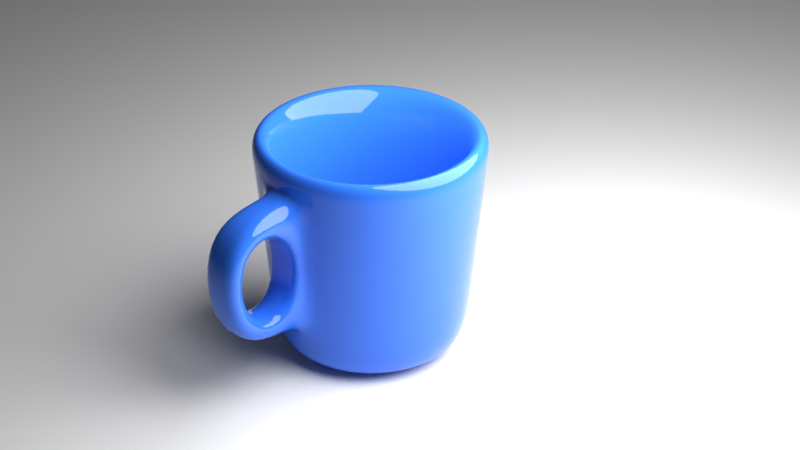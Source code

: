 # Source: cup2.blend  (saved by Blender 2.79.0; exported with 4.5.12 LTS)
import bpy
from mathutils import Matrix  # noqa: F401  (used for matrix-valued properties, if any)

bpy.ops.wm.read_factory_settings(use_empty=True)
scene = bpy.context.scene
scene.name = 'Scene'

# ---- collections
col_collection_1 = bpy.data.collections.new('Collection 1'); scene.collection.children.link(col_collection_1)

# ---- materials (node trees are filled in below, after node groups)
mat_material_002 = bpy.data.materials.new('Material.002')
mat_material_002.alpha_threshold = 0.0
mat_material_002.roughness = 0.5
mat_material_001 = bpy.data.materials.new('Material.001')
mat_material_001.alpha_threshold = 0.0
mat_material_001.roughness = 0.5

# ---- material node trees
mat_material_002.use_nodes = True; mat_material_002.node_tree.nodes.clear()
_N = mat_material_002.node_tree.nodes; _L = mat_material_002.node_tree.links
n0 = _N.new('ShaderNodeOutputMaterial'); n0.name = 'Material Output'; n0.location = (300, 300)
n1 = _N.new('ShaderNodeBsdfDiffuse'); n1.name = 'Diffuse BSDF'; n1.location = (10, 300)
_L.new(n1.outputs[0], n0.inputs[0])
n0.is_active_output = True
mat_material_001.use_nodes = True; mat_material_001.node_tree.nodes.clear()
_N = mat_material_001.node_tree.nodes; _L = mat_material_001.node_tree.links
n0 = _N.new('ShaderNodeOutputMaterial'); n0.name = 'Material Output'; n0.location = (300, 300)
n1 = _N.new('ShaderNodeBsdfPrincipled'); n1.name = 'Principled BSDF'; n1.location = (10, 300)
n1.width = 150
n1.subsurface_method = 'BURLEY'
n1.inputs[0].default_value = (0.02871, 0.1556, 0.8, 1.0)
n1.inputs[2].default_value = 0.0
n1.inputs[3].default_value = 1.45
n1.inputs[9].default_value = (1.0, 1.0, 1.0)
_L.new(n1.outputs[0], n0.inputs[0])
n0.is_active_output = True

# ---- world
world_world = bpy.data.worlds.new('World'); scene.world = world_world
world_world.color = (0.05088, 0.05088, 0.05088)
world_world.use_sun_shadow = False
world_world.sun_shadow_jitter_overblur = 0.0
world_world.cycles.sampling_method = 'MANUAL'

# ---- cameras
cam_camera = bpy.data.cameras.new('Camera')
cam_camera.clip_end = 100.0
cam_camera.lens = 100.0
cam_camera.sensor_width = 32.0
cam_camera.sensor_height = 18.0
cam_camera.ortho_scale = 7.314
cam_camera.dof.focus_distance = 0.0

# ---- lights
light_lamp = bpy.data.lights.new('Lamp', 'POINT')
light_lamp.transmission_factor = 0.0
light_lamp.cutoff_distance = 30.0
light_lamp.energy = 7000.0
light_lamp.shadow_buffer_clip_start = 1.001
light_lamp.shadow_soft_size = 5.0
light_lamp.shadow_maximum_resolution = 0.006
light_lamp.use_absolute_resolution = True

# ---- meshes
me_plane = bpy.data.meshes.new('Plane')
me_plane.from_pydata([(-1.0, -1.0, 0.0), (1.0, -1.0, 0.0), (-1.0, 1.0, 0.0), (1.0, 1.0, 0.0)], [], [(0, 1, 3, 2)])
me_plane.materials.append(mat_material_002)
me_plane.use_remesh_preserve_volume = False
me_plane.use_remesh_preserve_attributes = False
me_plane.use_mirror_vertex_groups = False
me_plane.update()
me_circle = bpy.data.meshes.new('Circle')
me_circle.from_pydata([(1.136e-07, 0.6537, 0.0), (-0.1275, 0.6411, 0.0), (-0.2502, 0.6039, 0.0), (-0.3632, 0.5435, 0.0), (-0.4622, 0.4622, 0.0), (-0.5435, 0.3632, 0.0), (-0.6039, 0.2502, 0.0), (-0.6411, 0.1275, 0.0), (-0.6537, 1.863e-08, 0.0), (-0.6411, -0.1275, 0.0), (-0.6039, -0.2502, 0.0), (-0.5435, -0.3632, 0.0), (-0.4622, -0.4622, 0.0), (-0.3632, -0.5435, 0.0), (-0.2502, -0.6039, 0.0), (-0.1275, -0.6411, 0.0), (2.433e-07, -0.6537, 0.0), (0.1275, -0.6411, 0.0), (0.2502, -0.6039, 0.0), (0.3632, -0.5435, 0.0), (0.4622, -0.4622, 0.0), (0.5435, -0.3632, 0.0), (0.6039, -0.2502, 0.0), (0.6411, -0.1275, 0.0), (0.6537, 6.482e-07, 0.0), (0.6411, 0.1275, 0.0), (0.6039, 0.2502, 0.0), (0.5435, 0.3632, 0.0), (0.4622, 0.4622, 0.0), (0.3632, 0.5435, 0.0), (0.2502, 0.6039, 0.0), (0.1275, 0.6411, 0.0), (3.562e-08, 1.3, 3.0), (-0.2536, 1.275, 3.0), (-0.4975, 1.201, 3.0), (-0.7222, 1.081, 3.0), (-0.9192, 0.9192, 3.0), (-1.081, 0.7222, 3.0), (-1.201, 0.4975, 3.0), (-1.275, 0.2536, 3.0), (-1.3, 1.265e-08, 3.0), (-1.275, -0.2536, 3.0), (-1.201, -0.4975, 3.0), (-1.081, -0.7222, 3.0), (-0.9192, -0.9192, 3.0), (-0.7222, -1.081, 3.0), (-0.4975, -1.201, 3.0), (-0.2536, -1.275, 3.0), (4.592e-07, -1.3, 3.0), (0.2536, -1.275, 3.0), (0.4975, -1.201, 3.0), (0.7222, -1.081, 3.0), (0.9192, -0.9192, 3.0), (1.081, -0.7222, 3.0), (1.201, -0.4975, 3.0), (1.275, -0.2536, 3.0), (1.3, 1.17e-06, 3.0), (1.275, 0.2536, 3.0), (1.201, 0.4975, 3.0), (1.081, 0.7222, 3.0), (0.9192, 0.9192, 3.0), (0.7222, 1.081, 3.0), (0.4975, 1.201, 3.0), (0.2536, 1.275, 3.0), (-0.3871, 0.9345, 0.1145), (-0.5619, 0.841, 0.1145), (0.5619, 0.841, 0.1145), (0.3871, 0.9345, 0.1145), (3.309e-07, -1.011, 0.1145), (0.1973, -0.992, 0.1145), (-0.7152, 0.7152, 0.1145), (0.1973, 0.992, 0.1145), (0.3871, -0.9345, 0.1145), (-0.841, 0.5619, 0.1145), (1.36e-09, 1.011, 0.1145), (0.5619, -0.841, 0.1145), (-0.9345, 0.3871, 0.1145), (0.7152, -0.7152, 0.1145), (-0.992, 0.1973, 0.1145), (0.841, -0.5619, 0.1145), (-1.011, 7.31e-08, 0.1145), (0.9345, -0.3871, 0.1145), (-0.992, -0.1973, 0.1145), (0.992, -0.1973, 0.1145), (-0.9345, -0.3871, 0.1145), (1.011, 9.734e-07, 0.1145), (-0.841, -0.5619, 0.1145), (0.992, 0.1973, 0.1145), (-0.7152, -0.7152, 0.1145), (0.9345, 0.3871, 0.1145), (-0.5619, -0.841, 0.1145), (0.841, 0.5619, 0.1145), (-0.3871, -0.9345, 0.1145), (-0.1973, 0.992, 0.1145), (0.7152, 0.7152, 0.1145), (-0.1973, -0.992, 0.1145), (-0.1951, 0.9808, 0.0), (0.0, 1.0, 0.0), (-0.3827, 0.9239, 0.0), (-0.5556, 0.8315, 0.0), (-0.7071, 0.7071, 0.0), (-0.8315, 0.5556, 0.0), (-0.9239, 0.3827, 0.0), (-0.9808, 0.1951, 0.0), (-1.0, 7.55e-08, 0.0), (-0.9808, -0.1951, 0.0), (-0.9239, -0.3827, 0.0), (-0.8315, -0.5556, 0.0), (-0.7071, -0.7071, 0.0), (-0.5556, -0.8315, 0.0), (-0.3827, -0.9239, 0.0), (-0.1951, -0.9808, 0.0), (3.258e-07, -1.0, 0.0), (0.1951, -0.9808, 0.0), (0.3827, -0.9239, 0.0), (0.5556, -0.8315, 0.0), (0.7071, -0.7071, 0.0), (0.8315, -0.5556, 0.0), (0.9239, -0.3827, 0.0), (0.9808, -0.1951, 0.0), (1.0, 9.656e-07, 0.0), (0.9808, 0.1951, 0.0), (0.9239, 0.3827, 0.0), (0.8315, 0.5556, 0.0), (0.7071, 0.7071, 0.0), (0.5556, 0.8315, 0.0), (0.3827, 0.9239, 0.0), (0.1951, 0.9808, 0.0), (1.136e-07, 0.6537, -0.4), (-0.1275, 0.6411, -0.4), (-0.2502, 0.6039, -0.4), (-0.3632, 0.5435, -0.4), (-0.4622, 0.4622, -0.4), (-0.5435, 0.3632, -0.4), (-0.6039, 0.2502, -0.4), (-0.6411, 0.1275, -0.4), (-0.6537, 1.863e-08, -0.4), (-0.6411, -0.1275, -0.4), (-0.6039, -0.2502, -0.4), (-0.5435, -0.3632, -0.4), (-0.4622, -0.4622, -0.4), (-0.3632, -0.5435, -0.4), (-0.2502, -0.6039, -0.4), (-0.1275, -0.6411, -0.4), (2.433e-07, -0.6537, -0.4), (0.1275, -0.6411, -0.4), (0.2502, -0.6039, -0.4), (0.3632, -0.5435, -0.4), (0.4622, -0.4622, -0.4), (0.5435, -0.3632, -0.4), (0.6039, -0.2502, -0.4), (0.6411, -0.1275, -0.4), (0.6537, 6.482e-07, -0.4), (0.6411, 0.1275, -0.4), (0.6039, 0.2502, -0.4), (0.5435, 0.3632, -0.4), (0.4622, 0.4622, -0.4), (0.3632, 0.5435, -0.4), (0.2502, 0.6039, -0.4), (0.1275, 0.6411, -0.4), (3.562e-08, 1.698, 2.96), (-0.3313, 1.665, 2.96), (-0.6498, 1.569, 2.96), (-0.9434, 1.412, 2.96), (-1.201, 1.201, 2.96), (-1.412, 0.9434, 2.96), (-1.569, 0.6498, 2.96), (-1.665, 0.3313, 2.96), (-1.698, 1.265e-08, 2.96), (-1.665, -0.3313, 2.96), (-1.569, -0.6498, 2.96), (-1.412, -0.9434, 2.96), (-1.201, -1.201, 2.96), (-0.9434, -1.412, 2.96), (-0.6498, -1.569, 2.96), (-0.3313, -1.665, 2.96), (4.592e-07, -1.698, 2.96), (0.3313, -1.665, 2.96), (0.6498, -1.569, 2.96), (0.9434, -1.412, 2.96), (1.201, -1.201, 2.96), (1.412, -0.9434, 2.96), (1.569, -0.6498, 2.96), (1.665, -0.3313, 2.96), (1.698, 1.17e-06, 2.96), (1.665, 0.3313, 2.96), (1.569, 0.6498, 2.96), (1.412, 0.9434, 2.96), (1.201, 1.201, 2.96), (0.9434, 1.412, 2.96), (0.6498, 1.569, 2.96), (0.3313, 1.665, 2.96), (-0.5394, 1.302, 0.07475), (-0.7831, 1.172, 0.07475), (0.783, 1.172, 0.07475), (0.5394, 1.302, 0.07475), (3.309e-07, -1.409, 0.07475), (0.275, -1.382, 0.07475), (-0.9966, 0.9966, 0.07475), (0.275, 1.382, 0.07475), (0.5394, -1.302, 0.07475), (-1.172, 0.7831, 0.07475), (1.36e-09, 1.409, 0.07475), (0.7831, -1.172, 0.07475), (-1.302, 0.5394, 0.07475), (0.9966, -0.9966, 0.07475), (-1.382, 0.275, 0.07475), (1.172, -0.7831, 0.07475), (-1.409, 7.31e-08, 0.07475), (1.302, -0.5394, 0.07475), (-1.382, -0.275, 0.07475), (1.382, -0.275, 0.07475), (-1.302, -0.5394, 0.07475), (1.409, 9.734e-07, 0.07475), (-1.172, -0.7831, 0.07475), (1.382, 0.275, 0.07475), (-0.9966, -0.9966, 0.07475), (1.302, 0.5394, 0.07475), (-0.7831, -1.172, 0.07475), (1.172, 0.7831, 0.07475), (-0.5394, -1.302, 0.07475), (-0.275, 1.382, 0.07475), (0.9966, 0.9966, 0.07475), (-0.275, -1.382, 0.07475), (-0.2491, 1.253, -0.2884), (0.0, 1.277, -0.2884), (-0.4887, 1.18, -0.2884), (-0.7095, 1.062, -0.2884), (-0.9031, 0.9031, -0.2884), (-1.062, 0.7095, -0.2884), (-1.18, 0.4887, -0.2884), (-1.253, 0.2491, -0.2884), (-1.277, 7.55e-08, -0.2884), (-1.253, -0.2491, -0.2884), (-1.18, -0.4887, -0.2884), (-1.062, -0.7095, -0.2884), (-0.9031, -0.9031, -0.2884), (-0.7095, -1.062, -0.2884), (-0.4887, -1.18, -0.2884), (-0.2491, -1.253, -0.2884), (3.258e-07, -1.277, -0.2884), (0.2491, -1.253, -0.2884), (0.4887, -1.18, -0.2884), (0.7095, -1.062, -0.2884), (0.9031, -0.9031, -0.2884), (1.062, -0.7095, -0.2884), (1.18, -0.4887, -0.2884), (1.253, -0.2491, -0.2884), (1.277, 9.656e-07, -0.2884), (1.253, 0.2491, -0.2884), (1.18, 0.4887, -0.2884), (1.062, 0.7095, -0.2884), (0.9031, 0.9031, -0.2884), (0.7095, 1.062, -0.2884), (0.4887, 1.18, -0.2884), (0.2491, 1.253, -0.2884), (-0.1663, 0.836, 0.0), (5.635e-08, 0.8524, 0.0), (-0.3262, 0.7875, 0.0), (-0.4736, 0.7088, 0.0), (-0.6027, 0.6027, 0.0), (-0.7088, 0.4736, 0.0), (-0.7875, 0.3262, 0.0), (-0.836, 0.1663, 0.0), (-0.8524, 5.285e-08, 0.0), (-0.836, -0.1663, 0.0), (-0.7875, -0.3262, 0.0), (-0.7088, -0.4736, 0.0), (-0.6027, -0.6027, 0.0), (-0.4736, -0.7088, 0.0), (-0.3262, -0.7875, 0.0), (-0.1663, -0.836, 0.0), (2.805e-07, -0.8524, 0.0), (0.1663, -0.836, 0.0), (0.3262, -0.7875, 0.0), (0.4736, -0.7088, 0.0), (0.6027, -0.6027, 0.0), (0.7088, -0.4736, 0.0), (0.7875, -0.3262, 0.0), (0.836, -0.1663, 0.0), (0.8524, 8.297e-07, 0.0), (0.836, 0.1663, 0.0), (0.7875, 0.3262, 0.0), (0.7088, 0.4736, 0.0), (0.6027, 0.6027, 0.0), (0.4736, 0.7088, 0.0), (0.3262, 0.7875, 0.0), (0.1663, 0.836, 0.0), (-0.1663, 0.836, -0.4), (5.635e-08, 0.8524, -0.4), (-0.3262, 0.7875, -0.4), (-0.4736, 0.7088, -0.4), (-0.6027, 0.6027, -0.4), (-0.7088, 0.4736, -0.4), (-0.7875, 0.3262, -0.4), (-0.836, 0.1663, -0.4), (-0.8524, 5.285e-08, -0.4), (-0.836, -0.1663, -0.4), (-0.7875, -0.3262, -0.4), (-0.7088, -0.4736, -0.4), (-0.6027, -0.6027, -0.4), (-0.4736, -0.7088, -0.4), (-0.3262, -0.7875, -0.4), (-0.1663, -0.836, -0.4), (2.805e-07, -0.8524, -0.4), (0.1663, -0.836, -0.4), (0.3262, -0.7875, -0.4), (0.4736, -0.7088, -0.4), (0.6027, -0.6027, -0.4), (0.7088, -0.4736, -0.4), (0.7875, -0.3262, -0.4), (0.836, -0.1663, -0.4), (0.8524, 8.297e-07, -0.4), (0.836, 0.1663, -0.4), (0.7875, 0.3262, -0.4), (0.7088, 0.4736, -0.4), (0.6027, 0.6027, -0.4), (0.4736, 0.7088, -0.4), (0.3262, 0.7875, -0.4), (0.1663, 0.836, -0.4), (-0.6342, 1.531, 2.553), (0.9207, 1.378, 2.553), (4.411e-07, -1.657, 2.553), (-0.9208, 1.378, 2.553), (0.6342, 1.531, 2.553), (0.3165, -1.69, 2.17), (-1.172, 1.172, 2.553), (0.3233, 1.625, 2.553), (0.6342, -1.531, 2.553), (-1.378, 0.9208, 2.553), (3.079e-08, 1.657, 2.553), (0.9208, -1.378, 2.553), (-1.531, 0.6342, 2.553), (1.172, -1.172, 2.553), (-1.625, 0.3233, 2.553), (1.378, -0.9208, 2.553), (-1.657, 2.117e-08, 2.553), (1.531, -0.6342, 2.553), (-1.625, -0.3233, 2.553), (1.625, -0.3233, 2.553), (-1.531, -0.6342, 2.553), (1.657, 1.142e-06, 2.553), (-1.378, -0.9208, 2.553), (1.625, 0.3233, 2.553), (-1.172, -1.172, 2.553), (1.531, 0.6342, 2.553), (-0.9208, -1.378, 2.553), (1.378, 0.9208, 2.553), (-0.6342, -1.531, 2.553), (-0.3233, 1.625, 2.553), (1.172, 1.172, 2.553), (-0.3165, -1.69, 2.17), (-0.8103, 1.213, 0.5658), (0.5582, 1.348, 0.5658), (0.2913, -1.563, 0.8793), (-1.031, 1.031, 0.5658), (0.2845, 1.431, 0.5658), (0.5582, -1.348, 0.5658), (-1.213, 0.8103, 0.5658), (7.191e-09, 1.459, 0.5658), (0.8103, -1.213, 0.5658), (-1.348, 0.5582, 0.5658), (1.031, -1.031, 0.5658), (-1.431, 0.2845, 0.5658), (1.213, -0.8103, 0.5658), (-1.459, 6.281e-08, 0.5658), (1.348, -0.5582, 0.5658), (-1.431, -0.2845, 0.5658), (1.431, -0.2845, 0.5658), (-1.348, -0.5582, 0.5658), (1.459, 1.007e-06, 0.5658), (-1.213, -0.8103, 0.5658), (1.431, 0.2845, 0.5658), (-1.031, -1.031, 0.5658), (1.348, 0.5582, 0.5658), (-0.8103, -1.213, 0.5658), (1.213, 0.8103, 0.5658), (-0.5582, -1.348, 0.5658), (-0.2845, 1.431, 0.5658), (1.031, 1.031, 0.5658), (-0.2913, -1.563, 0.8793), (-0.5582, 1.348, 0.5658), (0.8103, 1.213, 0.5658), (3.528e-07, -1.459, 0.5658), (6.822e-07, -2.801, 0.4066), (7.705e-07, -2.999, 2.394), (-0.3165, -2.585, 2.081), (0.3165, -2.585, 2.081), (0.2913, -2.458, 0.7897), (-0.2913, -2.458, 0.7897), (0.2845, -1.431, 0.5658), (0.2845, -2.773, 0.4066), (0.3233, -1.625, 2.553), (-0.3233, -1.625, 2.553), (-0.2845, -1.431, 0.5658), (0.3233, -2.968, 2.394), (-0.3233, -2.968, 2.394), (-0.2845, -2.773, 0.4066), (-0.6361, 1.536, 2.601), (0.9234, 1.382, 2.601), (4.433e-07, -1.662, 2.601), (-0.9234, 1.382, 2.601), (0.6361, 1.536, 2.601), (0.3243, -1.63, 2.601), (-1.175, 1.175, 2.601), (0.3242, 1.63, 2.601), (0.6361, -1.536, 2.601), (-1.382, 0.9234, 2.601), (3.136e-08, 1.662, 2.601), (0.9234, -1.382, 2.601), (-1.536, 0.6361, 2.601), (1.175, -1.175, 2.601), (-1.63, 0.3243, 2.601), (1.382, -0.9234, 2.601), (-1.662, 2.017e-08, 2.601), (1.536, -0.6361, 2.601), (-1.63, -0.3243, 2.601), (1.63, -0.3243, 2.601), (-1.536, -0.6361, 2.601), (1.662, 1.145e-06, 2.601), (-1.382, -0.9234, 2.601), (1.63, 0.3243, 2.601), (-1.175, -1.175, 2.601), (1.536, 0.6361, 2.601), (-0.9234, -1.382, 2.601), (1.382, 0.9234, 2.601), (-0.6361, -1.536, 2.601), (-0.3243, 1.63, 2.601), (1.175, 1.175, 2.601), (-0.3243, -1.63, 2.601)], [], [(65, 64, 34, 35), (67, 66, 61, 62), (69, 68, 48, 49), (70, 65, 35, 36), (71, 67, 62, 63), (72, 69, 49, 50), (73, 70, 36, 37), (74, 71, 63, 32), (75, 72, 50, 51), (76, 73, 37, 38), (77, 75, 51, 52), (78, 76, 38, 39), (79, 77, 52, 53), (80, 78, 39, 40), (81, 79, 53, 54), (82, 80, 40, 41), (83, 81, 54, 55), (84, 82, 41, 42), (85, 83, 55, 56), (86, 84, 42, 43), (87, 85, 56, 57), (88, 86, 43, 44), (89, 87, 57, 58), (90, 88, 44, 45), (91, 89, 58, 59), (92, 90, 45, 46), (93, 74, 32, 33), (94, 91, 59, 60), (95, 92, 46, 47), (64, 93, 33, 34), (66, 94, 60, 61), (68, 95, 47, 48), (112, 111, 95, 68), (125, 124, 94, 66), (98, 96, 93, 64), (111, 110, 92, 95), (124, 123, 91, 94), (96, 97, 74, 93), (110, 109, 90, 92), (123, 122, 89, 91), (109, 108, 88, 90), (122, 121, 87, 89), (108, 107, 86, 88), (121, 120, 85, 87), (107, 106, 84, 86), (120, 119, 83, 85), (106, 105, 82, 84), (119, 118, 81, 83), (105, 104, 80, 82), (118, 117, 79, 81), (104, 103, 78, 80), (117, 116, 77, 79), (103, 102, 76, 78), (116, 115, 75, 77), (102, 101, 73, 76), (115, 114, 72, 75), (97, 127, 71, 74), (101, 100, 70, 73), (114, 113, 69, 72), (127, 126, 67, 71), (100, 99, 65, 70), (113, 112, 68, 69), (126, 125, 66, 67), (99, 98, 64, 65), (1, 2, 3, 4, 5, 6, 7, 8, 9, 10, 11, 12, 13, 14, 15, 16, 17, 18, 19, 20, 21, 22, 23, 24, 25, 26, 27, 28, 29, 30, 31, 0), (256, 257, 97, 96), (258, 256, 96, 98), (259, 258, 98, 99), (260, 259, 99, 100), (261, 260, 100, 101), (262, 261, 101, 102), (263, 262, 102, 103), (264, 263, 103, 104), (265, 264, 104, 105), (266, 265, 105, 106), (267, 266, 106, 107), (268, 267, 107, 108), (269, 268, 108, 109), (270, 269, 109, 110), (271, 270, 110, 111), (272, 271, 111, 112), (273, 272, 112, 113), (274, 273, 113, 114), (275, 274, 114, 115), (276, 275, 115, 116), (277, 276, 116, 117), (278, 277, 117, 118), (279, 278, 118, 119), (280, 279, 119, 120), (281, 280, 120, 121), (282, 281, 121, 122), (283, 282, 122, 123), (284, 283, 123, 124), (285, 284, 124, 125), (286, 285, 125, 126), (287, 286, 126, 127), (257, 287, 127, 97), (401, 163, 162, 398), (402, 190, 189, 399), (403, 177, 176, 400), (404, 164, 163, 401), (405, 191, 190, 402), (406, 178, 177, 403), (407, 165, 164, 404), (408, 160, 191, 405), (409, 179, 178, 406), (410, 166, 165, 407), (411, 180, 179, 409), (412, 167, 166, 410), (413, 181, 180, 411), (414, 168, 167, 412), (415, 182, 181, 413), (416, 169, 168, 414), (417, 183, 182, 415), (418, 170, 169, 416), (419, 184, 183, 417), (420, 171, 170, 418), (421, 185, 184, 419), (422, 172, 171, 420), (423, 186, 185, 421), (424, 173, 172, 422), (425, 187, 186, 423), (426, 174, 173, 424), (427, 161, 160, 408), (428, 188, 187, 425), (429, 175, 174, 426), (398, 162, 161, 427), (399, 189, 188, 428), (400, 176, 175, 429), (240, 196, 223, 239), (253, 194, 222, 252), (226, 192, 221, 224), (239, 223, 220, 238), (252, 222, 219, 251), (224, 221, 202, 225), (238, 220, 218, 237), (251, 219, 217, 250), (237, 218, 216, 236), (250, 217, 215, 249), (236, 216, 214, 235), (249, 215, 213, 248), (235, 214, 212, 234), (248, 213, 211, 247), (234, 212, 210, 233), (247, 211, 209, 246), (233, 210, 208, 232), (246, 209, 207, 245), (232, 208, 206, 231), (245, 207, 205, 244), (231, 206, 204, 230), (244, 205, 203, 243), (230, 204, 201, 229), (243, 203, 200, 242), (225, 202, 199, 255), (229, 201, 198, 228), (242, 200, 197, 241), (255, 199, 195, 254), (228, 198, 193, 227), (241, 197, 196, 240), (254, 195, 194, 253), (227, 193, 192, 226), (129, 128, 159, 158, 157, 156, 155, 154, 153, 152, 151, 150, 149, 148, 147, 146, 145, 144, 143, 142, 141, 140, 139, 138, 137, 136, 135, 134, 133, 132, 131, 130), (288, 224, 225, 289), (290, 226, 224, 288), (291, 227, 226, 290), (292, 228, 227, 291), (293, 229, 228, 292), (294, 230, 229, 293), (295, 231, 230, 294), (296, 232, 231, 295), (297, 233, 232, 296), (298, 234, 233, 297), (299, 235, 234, 298), (300, 236, 235, 299), (301, 237, 236, 300), (302, 238, 237, 301), (303, 239, 238, 302), (304, 240, 239, 303), (305, 241, 240, 304), (306, 242, 241, 305), (307, 243, 242, 306), (308, 244, 243, 307), (309, 245, 244, 308), (310, 246, 245, 309), (311, 247, 246, 310), (312, 248, 247, 311), (313, 249, 248, 312), (314, 250, 249, 313), (315, 251, 250, 314), (316, 252, 251, 315), (317, 253, 252, 316), (318, 254, 253, 317), (319, 255, 254, 318), (289, 225, 255, 319), (33, 32, 160, 161), (34, 33, 161, 162), (35, 34, 162, 163), (36, 35, 163, 164), (37, 36, 164, 165), (38, 37, 165, 166), (39, 38, 166, 167), (40, 39, 167, 168), (41, 40, 168, 169), (42, 41, 169, 170), (43, 42, 170, 171), (44, 43, 171, 172), (45, 44, 172, 173), (46, 45, 173, 174), (47, 46, 174, 175), (48, 47, 175, 176), (49, 48, 176, 177), (50, 49, 177, 178), (51, 50, 178, 179), (52, 51, 179, 180), (53, 52, 180, 181), (54, 53, 181, 182), (55, 54, 182, 183), (56, 55, 183, 184), (57, 56, 184, 185), (58, 57, 185, 186), (59, 58, 186, 187), (60, 59, 187, 188), (61, 60, 188, 189), (62, 61, 189, 190), (63, 62, 190, 191), (32, 63, 191, 160), (1, 0, 257, 256), (2, 1, 256, 258), (3, 2, 258, 259), (4, 3, 259, 260), (5, 4, 260, 261), (6, 5, 261, 262), (7, 6, 262, 263), (8, 7, 263, 264), (9, 8, 264, 265), (10, 9, 265, 266), (11, 10, 266, 267), (12, 11, 267, 268), (13, 12, 268, 269), (14, 13, 269, 270), (15, 14, 270, 271), (16, 15, 271, 272), (17, 16, 272, 273), (18, 17, 273, 274), (19, 18, 274, 275), (20, 19, 275, 276), (21, 20, 276, 277), (22, 21, 277, 278), (23, 22, 278, 279), (24, 23, 279, 280), (25, 24, 280, 281), (26, 25, 281, 282), (27, 26, 282, 283), (28, 27, 283, 284), (29, 28, 284, 285), (30, 29, 285, 286), (31, 30, 286, 287), (0, 31, 287, 257), (128, 129, 288, 289), (129, 130, 290, 288), (130, 131, 291, 290), (131, 132, 292, 291), (132, 133, 293, 292), (133, 134, 294, 293), (134, 135, 295, 294), (135, 136, 296, 295), (136, 137, 297, 296), (137, 138, 298, 297), (138, 139, 299, 298), (139, 140, 300, 299), (140, 141, 301, 300), (141, 142, 302, 301), (142, 143, 303, 302), (143, 144, 304, 303), (144, 145, 305, 304), (145, 146, 306, 305), (146, 147, 307, 306), (147, 148, 308, 307), (148, 149, 309, 308), (149, 150, 310, 309), (150, 151, 311, 310), (151, 152, 312, 311), (152, 153, 313, 312), (153, 154, 314, 313), (154, 155, 315, 314), (155, 156, 316, 315), (156, 157, 317, 316), (157, 158, 318, 317), (158, 159, 319, 318), (159, 128, 289, 319), (322, 393, 396, 385), (382, 321, 350, 379), (381, 320, 349, 378), (394, 393, 348, 377), (379, 350, 347, 376), (378, 349, 330, 359), (377, 348, 346, 375), (376, 347, 345, 374), (375, 346, 344, 373), (374, 345, 343, 372), (373, 344, 342, 371), (372, 343, 341, 370), (371, 342, 340, 369), (370, 341, 339, 368), (369, 340, 338, 367), (368, 339, 337, 366), (367, 338, 336, 365), (366, 337, 335, 364), (365, 336, 334, 363), (364, 335, 333, 362), (363, 334, 332, 361), (362, 333, 331, 360), (361, 332, 329, 358), (360, 331, 328, 357), (359, 330, 327, 356), (358, 329, 326, 355), (357, 328, 392, 390), (356, 327, 324, 353), (355, 326, 323, 352), (383, 390, 391, 384), (353, 324, 321, 382), (352, 323, 320, 381), (193, 352, 381, 192), (195, 353, 382, 194), (197, 390, 383, 196), (198, 355, 352, 193), (199, 356, 353, 195), (200, 357, 390, 197), (201, 358, 355, 198), (202, 359, 356, 199), (203, 360, 357, 200), (204, 361, 358, 201), (205, 362, 360, 203), (206, 363, 361, 204), (207, 364, 362, 205), (208, 365, 363, 206), (209, 366, 364, 207), (210, 367, 365, 208), (211, 368, 366, 209), (212, 369, 367, 210), (213, 370, 368, 211), (214, 371, 369, 212), (215, 372, 370, 213), (216, 373, 371, 214), (217, 374, 372, 215), (218, 375, 373, 216), (219, 376, 374, 217), (220, 377, 375, 218), (221, 378, 359, 202), (222, 379, 376, 219), (223, 394, 377, 220), (192, 381, 378, 221), (194, 382, 379, 222), (196, 383, 394, 223), (384, 385, 396, 397), (391, 395, 385, 384), (394, 383, 384, 397), (392, 322, 385, 395), (387, 386, 351, 325), (388, 389, 386, 387), (354, 388, 391, 390), (325, 354, 390, 392), (380, 351, 393, 394), (388, 387, 395, 391), (386, 389, 397, 396), (351, 386, 396, 393), (389, 380, 394, 397), (387, 325, 392, 395), (325, 351, 380, 354), (354, 380, 389, 388), (322, 400, 429, 393), (321, 399, 428, 350), (320, 398, 427, 349), (393, 429, 426, 348), (350, 428, 425, 347), (349, 427, 408, 330), (348, 426, 424, 346), (347, 425, 423, 345), (346, 424, 422, 344), (345, 423, 421, 343), (344, 422, 420, 342), (343, 421, 419, 341), (342, 420, 418, 340), (341, 419, 417, 339), (340, 418, 416, 338), (339, 417, 415, 337), (338, 416, 414, 336), (337, 415, 413, 335), (336, 414, 412, 334), (335, 413, 411, 333), (334, 412, 410, 332), (333, 411, 409, 331), (332, 410, 407, 329), (331, 409, 406, 328), (330, 408, 405, 327), (329, 407, 404, 326), (328, 406, 403, 392), (327, 405, 402, 324), (326, 404, 401, 323), (392, 403, 400, 322), (324, 402, 399, 321), (323, 401, 398, 320)])
me_circle.polygons.foreach_set('use_smooth', [True] * 402)
me_circle.materials.append(mat_material_001)
me_circle.use_remesh_preserve_volume = False
me_circle.use_remesh_preserve_attributes = False
me_circle.use_mirror_vertex_groups = False
me_circle.update()

# ---- objects
ob_plane = bpy.data.objects.new('Plane', me_plane)
ob_circle = bpy.data.objects.new('Circle', me_circle)
ob_lamp = bpy.data.objects.new('Lamp', light_lamp)
ob_camera = bpy.data.objects.new('Camera', cam_camera)

# ---- transforms, parenting, visibility, modifiers, constraints
ob_plane.location = (0.918, -0.4347, 0.1594)
ob_plane.scale = (100.0, 100.0, 100.0)
ob_plane.lineart.crease_threshold = 0.0
ob_circle.location = (0.9191, -0.3632, 0.5761)
ob_circle.lineart.crease_threshold = 0.0
_m = ob_circle.modifiers.new('Subsurf', 'SUBSURF')
_m.uv_smooth = 'PRESERVE_CORNERS'
_m.levels = 3
_m.render_levels = 3
_m.show_only_control_edges = False
ob_lamp.location = (4.076, 1.005, 5.904)
ob_lamp.rotation_euler = (0.6503, 0.05522, 1.866)
ob_lamp.lock_rotations_4d = False
ob_lamp.empty_display_type = 'ARROWS'
ob_lamp.color = (0.0, 0.0, 0.0, 0.0)
ob_lamp.lineart.crease_threshold = 0.0
ob_camera.location = (24.22, -21.16, 19.27)
ob_camera.rotation_euler = (1.067, -2.958e-06, 0.8289)
ob_camera.lock_rotations_4d = False
ob_camera.empty_display_type = 'ARROWS'
ob_camera.color = (0.0, 0.0, 0.0, 0.0)
ob_camera.display_type = 'WIRE'
ob_camera.lineart.crease_threshold = 0.0

# ---- collection membership
col_collection_1.objects.link(ob_plane)
col_collection_1.objects.link(ob_circle)
col_collection_1.objects.link(ob_lamp)
col_collection_1.objects.link(ob_camera)

# ---- scene / render settings (as saved in the file)
scene.camera = ob_camera
scene.frame_start = 1; scene.frame_end = 250; scene.frame_set(1)
scene.render.engine = 'CYCLES'
scene.render.dither_intensity = 0.0
scene.cycles.samples = 256
scene.cycles.sampling_pattern = 'TABULATED_SOBOL'
scene.cycles.use_adaptive_sampling = False
scene.cycles.use_light_tree = False
scene.cycles.blur_glossy = 0.0
scene.cycles.sample_clamp_indirect = 0.0
scene.view_settings.view_transform = 'Standard'
bpy.context.view_layer.update()
